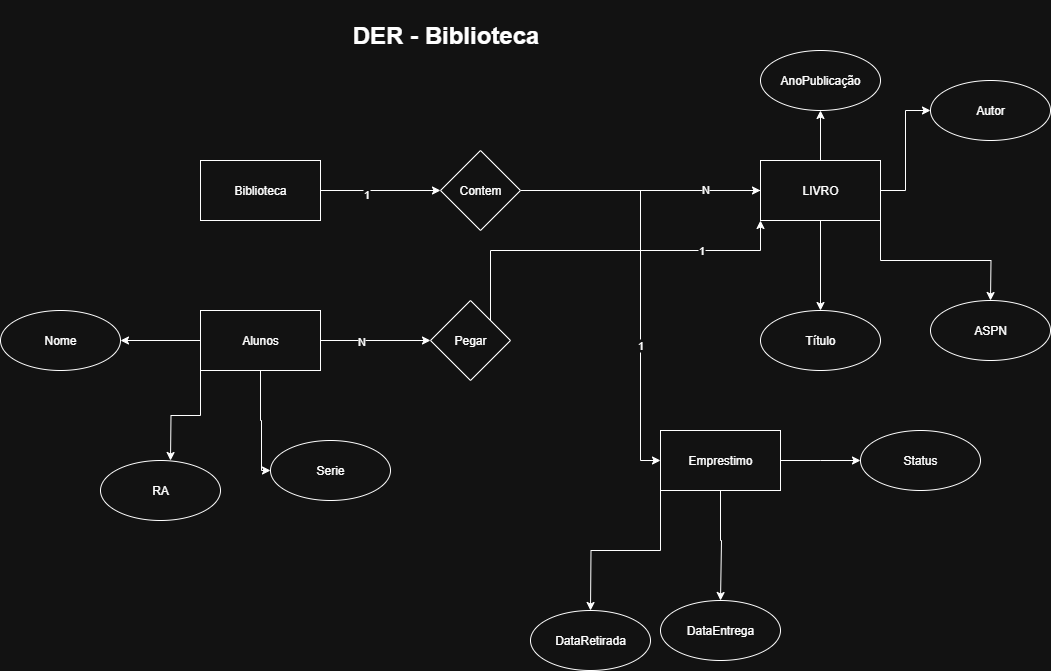

The diagram above was exported from draw.io. Its source (the exported page's mxGraphModel, read from the mxfile embedded in the PNG):
<mxGraphModel dx="2253" dy="743" grid="1" gridSize="10" guides="1" tooltips="1" connect="1" arrows="1" fold="1" page="1" pageScale="1" pageWidth="827" pageHeight="1169" math="0" shadow="0">
  <root>
    <mxCell id="0" />
    <mxCell id="1" parent="0" />
    <mxCell id="Jaf3liBtQ2XtclT0Zoot-8" style="edgeStyle=orthogonalEdgeStyle;rounded=0;orthogonalLoop=1;jettySize=auto;html=1;exitX=0.5;exitY=1;exitDx=0;exitDy=0;entryX=0.5;entryY=0;entryDx=0;entryDy=0;" parent="1" source="Jaf3liBtQ2XtclT0Zoot-1" target="Jaf3liBtQ2XtclT0Zoot-7" edge="1">
      <mxGeometry relative="1" as="geometry" />
    </mxCell>
    <mxCell id="Jaf3liBtQ2XtclT0Zoot-9" style="edgeStyle=orthogonalEdgeStyle;rounded=0;orthogonalLoop=1;jettySize=auto;html=1;exitX=0.5;exitY=0;exitDx=0;exitDy=0;entryX=0.5;entryY=1;entryDx=0;entryDy=0;" parent="1" source="Jaf3liBtQ2XtclT0Zoot-1" target="Jaf3liBtQ2XtclT0Zoot-2" edge="1">
      <mxGeometry relative="1" as="geometry" />
    </mxCell>
    <mxCell id="Jaf3liBtQ2XtclT0Zoot-10" style="edgeStyle=orthogonalEdgeStyle;rounded=0;orthogonalLoop=1;jettySize=auto;html=1;exitX=1;exitY=0.5;exitDx=0;exitDy=0;entryX=0;entryY=0.5;entryDx=0;entryDy=0;" parent="1" source="Jaf3liBtQ2XtclT0Zoot-1" target="Jaf3liBtQ2XtclT0Zoot-6" edge="1">
      <mxGeometry relative="1" as="geometry" />
    </mxCell>
    <mxCell id="Jaf3liBtQ2XtclT0Zoot-11" style="edgeStyle=orthogonalEdgeStyle;rounded=0;orthogonalLoop=1;jettySize=auto;html=1;exitX=1;exitY=1;exitDx=0;exitDy=0;" parent="1" source="Jaf3liBtQ2XtclT0Zoot-1" edge="1">
      <mxGeometry relative="1" as="geometry">
        <mxPoint x="950" y="370" as="targetPoint" />
      </mxGeometry>
    </mxCell>
    <mxCell id="Jaf3liBtQ2XtclT0Zoot-26" style="edgeStyle=orthogonalEdgeStyle;rounded=0;orthogonalLoop=1;jettySize=auto;html=1;exitX=0;exitY=0.5;exitDx=0;exitDy=0;entryX=0;entryY=0.5;entryDx=0;entryDy=0;" parent="1" source="Jaf3liBtQ2XtclT0Zoot-1" target="Jaf3liBtQ2XtclT0Zoot-25" edge="1">
      <mxGeometry relative="1" as="geometry">
        <mxPoint x="710" y="300" as="sourcePoint" />
        <mxPoint x="580" y="540" as="targetPoint" />
      </mxGeometry>
    </mxCell>
    <mxCell id="TIB8L09aDzBc1tY1y1h_-4" value="1" style="edgeLabel;html=1;align=center;verticalAlign=middle;resizable=0;points=[];" parent="Jaf3liBtQ2XtclT0Zoot-26" connectable="0" vertex="1">
      <mxGeometry x="0.3366" y="-1" relative="1" as="geometry">
        <mxPoint as="offset" />
      </mxGeometry>
    </mxCell>
    <mxCell id="Jaf3liBtQ2XtclT0Zoot-1" value="LIVRO" style="rounded=0;whiteSpace=wrap;html=1;" parent="1" vertex="1">
      <mxGeometry x="720" y="230" width="120" height="60" as="geometry" />
    </mxCell>
    <mxCell id="Jaf3liBtQ2XtclT0Zoot-2" value="AnoPublicação" style="ellipse;whiteSpace=wrap;html=1;" parent="1" vertex="1">
      <mxGeometry x="720" y="120" width="120" height="60" as="geometry" />
    </mxCell>
    <mxCell id="Jaf3liBtQ2XtclT0Zoot-13" style="edgeStyle=orthogonalEdgeStyle;rounded=0;orthogonalLoop=1;jettySize=auto;html=1;exitX=1;exitY=0.5;exitDx=0;exitDy=0;entryX=0;entryY=0.5;entryDx=0;entryDy=0;" parent="1" source="Jaf3liBtQ2XtclT0Zoot-3" target="Jaf3liBtQ2XtclT0Zoot-5" edge="1">
      <mxGeometry relative="1" as="geometry" />
    </mxCell>
    <mxCell id="Jaf3liBtQ2XtclT0Zoot-35" value="1" style="edgeLabel;html=1;align=center;verticalAlign=middle;resizable=0;points=[];" parent="Jaf3liBtQ2XtclT0Zoot-13" connectable="0" vertex="1">
      <mxGeometry x="-0.25" y="-3" relative="1" as="geometry">
        <mxPoint as="offset" />
      </mxGeometry>
    </mxCell>
    <mxCell id="Jaf3liBtQ2XtclT0Zoot-3" value="Biblioteca" style="rounded=0;whiteSpace=wrap;html=1;" parent="1" vertex="1">
      <mxGeometry x="160" y="230" width="120" height="60" as="geometry" />
    </mxCell>
    <mxCell id="Jaf3liBtQ2XtclT0Zoot-4" value="&lt;h1&gt;DER - Biblioteca&lt;/h1&gt;" style="text;html=1;align=center;verticalAlign=middle;resizable=0;points=[];autosize=1;strokeColor=none;fillColor=none;" parent="1" vertex="1">
      <mxGeometry x="300" y="70" width="210" height="70" as="geometry" />
    </mxCell>
    <mxCell id="Jaf3liBtQ2XtclT0Zoot-14" style="edgeStyle=orthogonalEdgeStyle;rounded=0;orthogonalLoop=1;jettySize=auto;html=1;exitX=1;exitY=0.5;exitDx=0;exitDy=0;entryX=0;entryY=0.5;entryDx=0;entryDy=0;" parent="1" source="Jaf3liBtQ2XtclT0Zoot-5" target="Jaf3liBtQ2XtclT0Zoot-1" edge="1">
      <mxGeometry relative="1" as="geometry" />
    </mxCell>
    <mxCell id="Jaf3liBtQ2XtclT0Zoot-34" value="N" style="edgeLabel;html=1;align=center;verticalAlign=middle;resizable=0;points=[];" parent="Jaf3liBtQ2XtclT0Zoot-14" connectable="0" vertex="1">
      <mxGeometry x="0.5333" y="2" relative="1" as="geometry">
        <mxPoint as="offset" />
      </mxGeometry>
    </mxCell>
    <mxCell id="Jaf3liBtQ2XtclT0Zoot-5" value="Contem" style="rhombus;whiteSpace=wrap;html=1;" parent="1" vertex="1">
      <mxGeometry x="400" y="220" width="80" height="80" as="geometry" />
    </mxCell>
    <mxCell id="Jaf3liBtQ2XtclT0Zoot-6" value="Autor" style="ellipse;whiteSpace=wrap;html=1;" parent="1" vertex="1">
      <mxGeometry x="890" y="150" width="120" height="60" as="geometry" />
    </mxCell>
    <mxCell id="Jaf3liBtQ2XtclT0Zoot-7" value="Título" style="ellipse;whiteSpace=wrap;html=1;" parent="1" vertex="1">
      <mxGeometry x="720" y="380" width="120" height="60" as="geometry" />
    </mxCell>
    <mxCell id="Jaf3liBtQ2XtclT0Zoot-12" value="ASPN" style="ellipse;whiteSpace=wrap;html=1;" parent="1" vertex="1">
      <mxGeometry x="890" y="370" width="120" height="60" as="geometry" />
    </mxCell>
    <mxCell id="Jaf3liBtQ2XtclT0Zoot-16" style="edgeStyle=orthogonalEdgeStyle;rounded=0;orthogonalLoop=1;jettySize=auto;html=1;" parent="1" source="Jaf3liBtQ2XtclT0Zoot-15" target="Jaf3liBtQ2XtclT0Zoot-17" edge="1">
      <mxGeometry relative="1" as="geometry">
        <mxPoint x="400" y="410" as="targetPoint" />
      </mxGeometry>
    </mxCell>
    <mxCell id="Jaf3liBtQ2XtclT0Zoot-33" value="N" style="edgeLabel;html=1;align=center;verticalAlign=middle;resizable=0;points=[];" parent="Jaf3liBtQ2XtclT0Zoot-16" connectable="0" vertex="1">
      <mxGeometry x="-0.2727" relative="1" as="geometry">
        <mxPoint as="offset" />
      </mxGeometry>
    </mxCell>
    <mxCell id="Jaf3liBtQ2XtclT0Zoot-19" style="edgeStyle=orthogonalEdgeStyle;rounded=0;orthogonalLoop=1;jettySize=auto;html=1;entryX=0;entryY=0.5;entryDx=0;entryDy=0;" parent="1" source="Jaf3liBtQ2XtclT0Zoot-15" target="Jaf3liBtQ2XtclT0Zoot-24" edge="1">
      <mxGeometry relative="1" as="geometry">
        <mxPoint x="220" y="550" as="targetPoint" />
        <Array as="points">
          <mxPoint x="220" y="490" />
          <mxPoint x="221" y="490" />
          <mxPoint x="221" y="540" />
        </Array>
      </mxGeometry>
    </mxCell>
    <mxCell id="Jaf3liBtQ2XtclT0Zoot-20" style="edgeStyle=orthogonalEdgeStyle;rounded=0;orthogonalLoop=1;jettySize=auto;html=1;" parent="1" source="Jaf3liBtQ2XtclT0Zoot-15" edge="1">
      <mxGeometry relative="1" as="geometry">
        <mxPoint x="80" y="410" as="targetPoint" />
      </mxGeometry>
    </mxCell>
    <mxCell id="Jaf3liBtQ2XtclT0Zoot-21" style="edgeStyle=orthogonalEdgeStyle;rounded=0;orthogonalLoop=1;jettySize=auto;html=1;exitX=0;exitY=1;exitDx=0;exitDy=0;" parent="1" source="Jaf3liBtQ2XtclT0Zoot-15" edge="1">
      <mxGeometry relative="1" as="geometry">
        <mxPoint x="130" y="530" as="targetPoint" />
      </mxGeometry>
    </mxCell>
    <mxCell id="Jaf3liBtQ2XtclT0Zoot-15" value="Alunos" style="rounded=0;whiteSpace=wrap;html=1;" parent="1" vertex="1">
      <mxGeometry x="160" y="380" width="120" height="60" as="geometry" />
    </mxCell>
    <mxCell id="Jaf3liBtQ2XtclT0Zoot-18" style="edgeStyle=orthogonalEdgeStyle;rounded=0;orthogonalLoop=1;jettySize=auto;html=1;exitX=1;exitY=0;exitDx=0;exitDy=0;entryX=0;entryY=1;entryDx=0;entryDy=0;" parent="1" source="Jaf3liBtQ2XtclT0Zoot-17" target="Jaf3liBtQ2XtclT0Zoot-1" edge="1">
      <mxGeometry relative="1" as="geometry">
        <Array as="points">
          <mxPoint x="450" y="320" />
          <mxPoint x="720" y="320" />
        </Array>
      </mxGeometry>
    </mxCell>
    <mxCell id="TIB8L09aDzBc1tY1y1h_-1" value="1" style="edgeLabel;html=1;align=center;verticalAlign=middle;resizable=0;points=[];" parent="Jaf3liBtQ2XtclT0Zoot-18" connectable="0" vertex="1">
      <mxGeometry x="0.5135" y="1" relative="1" as="geometry">
        <mxPoint as="offset" />
      </mxGeometry>
    </mxCell>
    <mxCell id="Jaf3liBtQ2XtclT0Zoot-17" value="Pegar" style="rhombus;whiteSpace=wrap;html=1;" parent="1" vertex="1">
      <mxGeometry x="390" y="370" width="80" height="80" as="geometry" />
    </mxCell>
    <mxCell id="Jaf3liBtQ2XtclT0Zoot-22" value="RA" style="ellipse;whiteSpace=wrap;html=1;" parent="1" vertex="1">
      <mxGeometry x="60" y="530" width="120" height="60" as="geometry" />
    </mxCell>
    <mxCell id="Jaf3liBtQ2XtclT0Zoot-23" value="Nome" style="ellipse;whiteSpace=wrap;html=1;" parent="1" vertex="1">
      <mxGeometry x="-40" y="380" width="120" height="60" as="geometry" />
    </mxCell>
    <mxCell id="Jaf3liBtQ2XtclT0Zoot-24" value="Serie" style="ellipse;whiteSpace=wrap;html=1;" parent="1" vertex="1">
      <mxGeometry x="230" y="510" width="120" height="60" as="geometry" />
    </mxCell>
    <mxCell id="Jaf3liBtQ2XtclT0Zoot-27" style="edgeStyle=orthogonalEdgeStyle;rounded=0;orthogonalLoop=1;jettySize=auto;html=1;" parent="1" source="Jaf3liBtQ2XtclT0Zoot-25" edge="1">
      <mxGeometry relative="1" as="geometry">
        <mxPoint x="680" y="670" as="targetPoint" />
        <Array as="points">
          <mxPoint x="680" y="610" />
          <mxPoint x="681" y="610" />
        </Array>
      </mxGeometry>
    </mxCell>
    <mxCell id="Jaf3liBtQ2XtclT0Zoot-28" style="edgeStyle=orthogonalEdgeStyle;rounded=0;orthogonalLoop=1;jettySize=auto;html=1;" parent="1" source="Jaf3liBtQ2XtclT0Zoot-25" edge="1">
      <mxGeometry relative="1" as="geometry">
        <mxPoint x="820" y="530" as="targetPoint" />
      </mxGeometry>
    </mxCell>
    <mxCell id="Jaf3liBtQ2XtclT0Zoot-29" style="edgeStyle=orthogonalEdgeStyle;rounded=0;orthogonalLoop=1;jettySize=auto;html=1;exitX=0;exitY=1;exitDx=0;exitDy=0;" parent="1" source="Jaf3liBtQ2XtclT0Zoot-25" edge="1">
      <mxGeometry relative="1" as="geometry">
        <mxPoint x="550" y="680" as="targetPoint" />
      </mxGeometry>
    </mxCell>
    <mxCell id="Jaf3liBtQ2XtclT0Zoot-25" value="Emprestimo" style="rounded=0;whiteSpace=wrap;html=1;" parent="1" vertex="1">
      <mxGeometry x="620" y="500" width="120" height="60" as="geometry" />
    </mxCell>
    <mxCell id="Jaf3liBtQ2XtclT0Zoot-30" value="Status" style="ellipse;whiteSpace=wrap;html=1;" parent="1" vertex="1">
      <mxGeometry x="820" y="500" width="120" height="60" as="geometry" />
    </mxCell>
    <mxCell id="Jaf3liBtQ2XtclT0Zoot-31" value="DataEntrega" style="ellipse;whiteSpace=wrap;html=1;" parent="1" vertex="1">
      <mxGeometry x="620" y="670" width="120" height="60" as="geometry" />
    </mxCell>
    <mxCell id="Jaf3liBtQ2XtclT0Zoot-32" value="DataRetirada" style="ellipse;whiteSpace=wrap;html=1;" parent="1" vertex="1">
      <mxGeometry x="490" y="680" width="120" height="60" as="geometry" />
    </mxCell>
  </root>
</mxGraphModel>